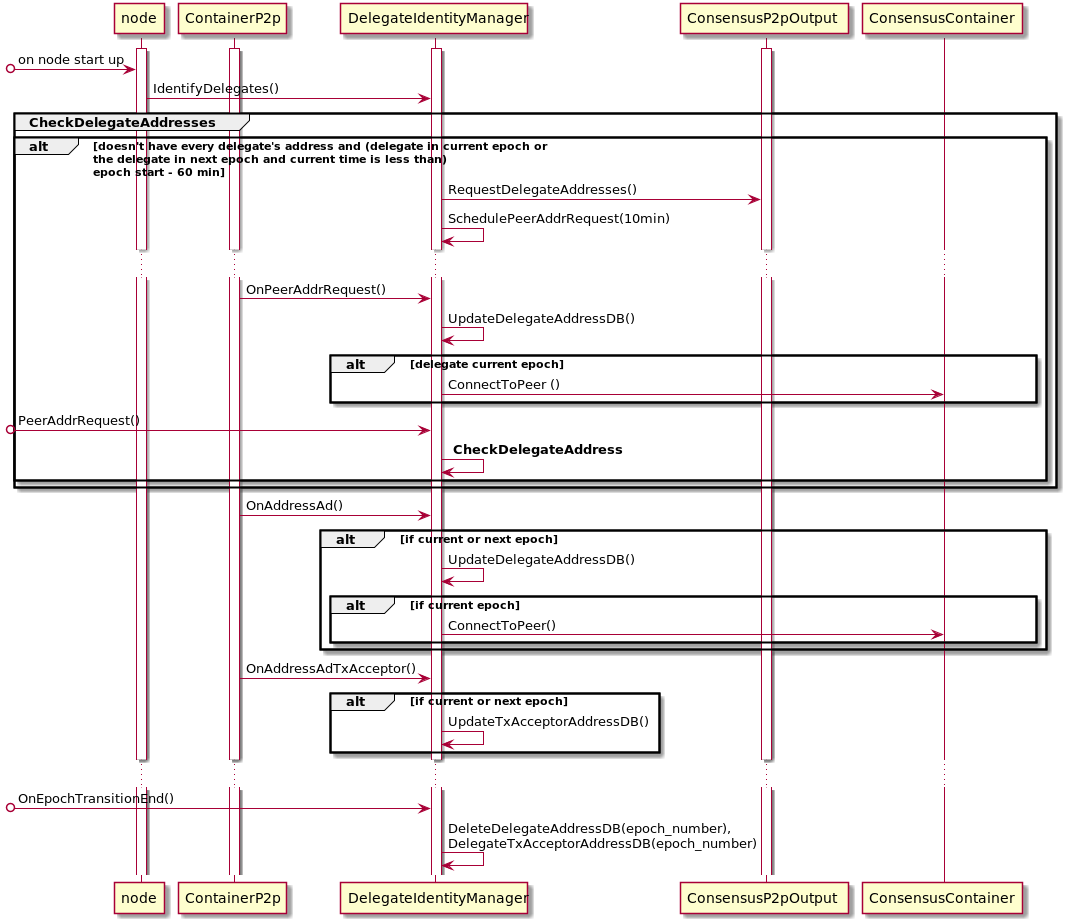

The diagram above was rendered by PlantUML. Its source (embedded in the PNG):
@startuml

activate node
activate ContainerP2p
activate DelegateIdentityManager
activate ConsensusP2pOutput

[o-> node : on node start up
node -> DelegateIdentityManager : IdentifyDelegates()
group CheckDelegateAddresses
alt doesn't have every delegate's address and (delegate in current epoch or \nthe delegate in next epoch and current time is less than)\nepoch start - 60 min
    DelegateIdentityManager -> ConsensusP2pOutput : RequestDelegateAddresses()
    DelegateIdentityManager -> DelegateIdentityManager : SchedulePeerAddrRequest(10min)
    ...
    ContainerP2p -> DelegateIdentityManager : OnPeerAddrRequest()
    DelegateIdentityManager -> DelegateIdentityManager : UpdateDelegateAddressDB()
    alt delegate current epoch
        DelegateIdentityManager -> ConsensusContainer : ConnectToPeer ()
    end
    [o-> DelegateIdentityManager : PeerAddrRequest()
    DelegateIdentityManager -> DelegateIdentityManager : ** CheckDelegateAddress **
end
end

ContainerP2p -> DelegateIdentityManager : OnAddressAd()
alt if current or next epoch
    DelegateIdentityManager -> DelegateIdentityManager : UpdateDelegateAddressDB()
    alt if current epoch
        DelegateIdentityManager -> ConsensusContainer : ConnectToPeer()
    end
end

ContainerP2p -> DelegateIdentityManager : OnAddressAdTxAcceptor()
alt if current or next epoch
    DelegateIdentityManager -> DelegateIdentityManager : UpdateTxAcceptorAddressDB()
end

...

[o-> DelegateIdentityManager : OnEpochTransitionEnd()
DelegateIdentityManager -> DelegateIdentityManager : DeleteDelegateAddressDB(epoch_number),\nDelegateTxAcceptorAddressDB(epoch_number)

@enduml